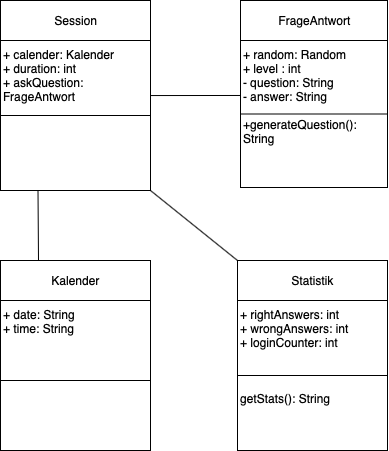

The diagram above was exported from draw.io. Its source (the exported page's mxGraphModel, read from the mxfile embedded in the PNG):
<mxGraphModel dx="822" dy="516" grid="1" gridSize="10" guides="1" tooltips="1" connect="1" arrows="1" fold="1" page="1" pageScale="1" pageWidth="827" pageHeight="1169" math="0" shadow="0">
  <root>
    <mxCell id="0" />
    <mxCell id="1" parent="0" />
    <mxCell id="mdJnl_qOHl0YmGrjltOW-1" value="Session" style="rounded=0;whiteSpace=wrap;html=1;" vertex="1" parent="1">
      <mxGeometry x="150" y="90" width="150" height="40" as="geometry" />
    </mxCell>
    <mxCell id="mdJnl_qOHl0YmGrjltOW-2" value="+ calender: Kalender&lt;br&gt;+ duration: int&lt;br&gt;+ askQuestion: FrageAntwort&lt;br&gt;&lt;br&gt;&lt;br&gt;&lt;br&gt;&lt;br&gt;" style="whiteSpace=wrap;html=1;aspect=fixed;align=left;verticalAlign=top;" vertex="1" parent="1">
      <mxGeometry x="150" y="130" width="150" height="150" as="geometry" />
    </mxCell>
    <mxCell id="mdJnl_qOHl0YmGrjltOW-4" value="FrageAntwort" style="rounded=0;whiteSpace=wrap;html=1;" vertex="1" parent="1">
      <mxGeometry x="390" y="90" width="147" height="40" as="geometry" />
    </mxCell>
    <mxCell id="mdJnl_qOHl0YmGrjltOW-5" value="+ random: Random&lt;br&gt;+ level : int&lt;br&gt;- question: String&lt;br&gt;- answer: String&lt;br&gt;&lt;br&gt;+generateQuestion(): String" style="whiteSpace=wrap;html=1;aspect=fixed;align=left;verticalAlign=top;" vertex="1" parent="1">
      <mxGeometry x="390" y="130" width="147" height="147" as="geometry" />
    </mxCell>
    <mxCell id="mdJnl_qOHl0YmGrjltOW-6" value="+ rightAnswers: int&lt;br&gt;+ wrongAnswers: int&lt;br&gt;+ loginCounter: int&lt;br&gt;&lt;br&gt;&lt;br&gt;&lt;br&gt;getStats(): String&lt;br&gt;" style="whiteSpace=wrap;html=1;aspect=fixed;align=left;verticalAlign=top;" vertex="1" parent="1">
      <mxGeometry x="387" y="390" width="150" height="150" as="geometry" />
    </mxCell>
    <mxCell id="mdJnl_qOHl0YmGrjltOW-7" value="Statistik" style="rounded=0;whiteSpace=wrap;html=1;" vertex="1" parent="1">
      <mxGeometry x="387" y="350" width="150" height="40" as="geometry" />
    </mxCell>
    <mxCell id="mdJnl_qOHl0YmGrjltOW-8" value="Kalender" style="rounded=0;whiteSpace=wrap;html=1;" vertex="1" parent="1">
      <mxGeometry x="150" y="350" width="150" height="40" as="geometry" />
    </mxCell>
    <mxCell id="mdJnl_qOHl0YmGrjltOW-9" value="+ date: String&lt;br&gt;+ time: String&lt;br&gt;" style="whiteSpace=wrap;html=1;aspect=fixed;align=left;verticalAlign=top;" vertex="1" parent="1">
      <mxGeometry x="150" y="390" width="150" height="150" as="geometry" />
    </mxCell>
    <mxCell id="mdJnl_qOHl0YmGrjltOW-12" value="" style="endArrow=none;html=1;entryX=1;entryY=0.5;entryDx=0;entryDy=0;exitX=0;exitY=0.5;exitDx=0;exitDy=0;" edge="1" parent="1" source="mdJnl_qOHl0YmGrjltOW-5" target="mdJnl_qOHl0YmGrjltOW-5">
      <mxGeometry width="50" height="50" relative="1" as="geometry">
        <mxPoint x="360" y="199" as="sourcePoint" />
        <mxPoint x="472" y="200" as="targetPoint" />
      </mxGeometry>
    </mxCell>
    <mxCell id="mdJnl_qOHl0YmGrjltOW-13" value="" style="endArrow=none;html=1;" edge="1" parent="1">
      <mxGeometry width="50" height="50" relative="1" as="geometry">
        <mxPoint x="387" y="465" as="sourcePoint" />
        <mxPoint x="537" y="465" as="targetPoint" />
      </mxGeometry>
    </mxCell>
    <mxCell id="mdJnl_qOHl0YmGrjltOW-14" value="" style="endArrow=none;html=1;entryX=1;entryY=0.5;entryDx=0;entryDy=0;exitX=0;exitY=0.5;exitDx=0;exitDy=0;" edge="1" parent="1" source="mdJnl_qOHl0YmGrjltOW-2" target="mdJnl_qOHl0YmGrjltOW-2">
      <mxGeometry width="50" height="50" relative="1" as="geometry">
        <mxPoint x="150" y="209.5" as="sourcePoint" />
        <mxPoint x="300" y="209.5" as="targetPoint" />
      </mxGeometry>
    </mxCell>
    <mxCell id="mdJnl_qOHl0YmGrjltOW-15" value="" style="endArrow=none;html=1;entryX=1;entryY=0.5;entryDx=0;entryDy=0;exitX=0;exitY=0.5;exitDx=0;exitDy=0;" edge="1" parent="1">
      <mxGeometry width="50" height="50" relative="1" as="geometry">
        <mxPoint x="150" y="470" as="sourcePoint" />
        <mxPoint x="300" y="470" as="targetPoint" />
      </mxGeometry>
    </mxCell>
    <mxCell id="mdJnl_qOHl0YmGrjltOW-16" value="" style="endArrow=none;html=1;entryX=0;entryY=0;entryDx=0;entryDy=0;entryPerimeter=0;exitX=1;exitY=1;exitDx=0;exitDy=0;exitPerimeter=0;" edge="1" parent="1" source="mdJnl_qOHl0YmGrjltOW-2" target="mdJnl_qOHl0YmGrjltOW-7">
      <mxGeometry width="50" height="50" relative="1" as="geometry">
        <mxPoint x="290" y="290" as="sourcePoint" />
        <mxPoint x="410" y="330" as="targetPoint" />
      </mxGeometry>
    </mxCell>
    <mxCell id="mdJnl_qOHl0YmGrjltOW-17" value="" style="endArrow=none;html=1;entryX=0;entryY=0.374;entryDx=0;entryDy=0;entryPerimeter=0;exitX=1;exitY=0.367;exitDx=0;exitDy=0;exitPerimeter=0;" edge="1" parent="1" source="mdJnl_qOHl0YmGrjltOW-2" target="mdJnl_qOHl0YmGrjltOW-5">
      <mxGeometry width="50" height="50" relative="1" as="geometry">
        <mxPoint x="320" y="230" as="sourcePoint" />
        <mxPoint x="370" y="170" as="targetPoint" />
      </mxGeometry>
    </mxCell>
    <mxCell id="mdJnl_qOHl0YmGrjltOW-18" value="" style="endArrow=none;html=1;entryX=0.25;entryY=1;entryDx=0;entryDy=0;" edge="1" parent="1" target="mdJnl_qOHl0YmGrjltOW-2">
      <mxGeometry width="50" height="50" relative="1" as="geometry">
        <mxPoint x="188" y="350" as="sourcePoint" />
        <mxPoint x="230" y="300" as="targetPoint" />
      </mxGeometry>
    </mxCell>
  </root>
</mxGraphModel>